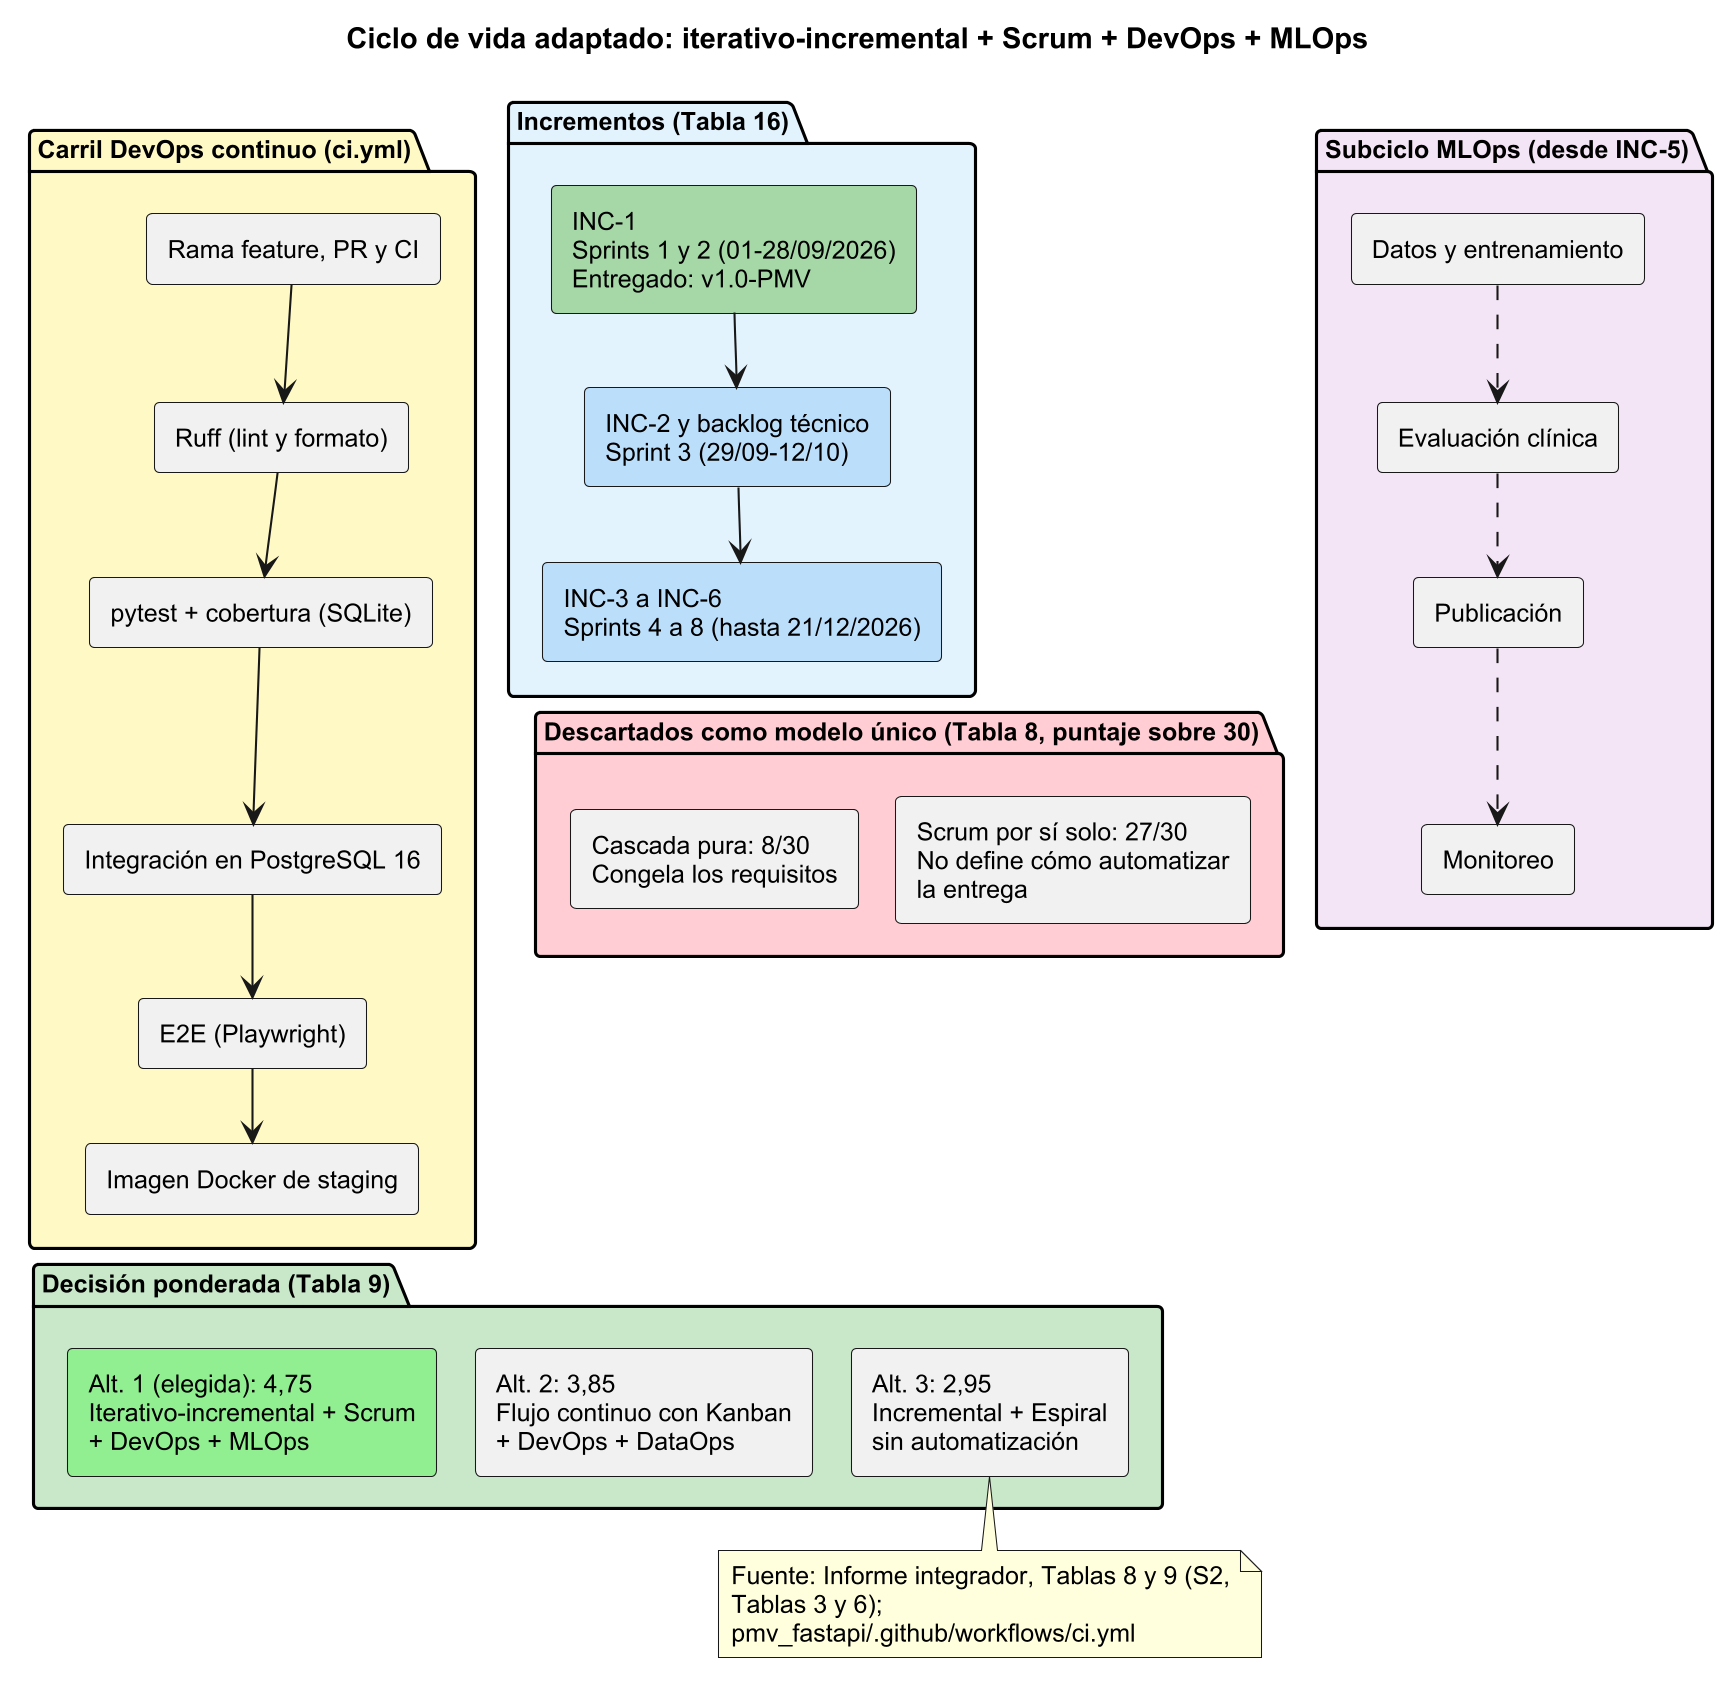

The diagram above was rendered by PlantUML. Its source (embedded in the PNG):
@startuml 51_s6_ciclo_vida_tailoring
skinparamlocked dpi 200
' Fuentes: Informe integrador Tablas 8 y 9 (S2 Tablas 3 y 6), Tabla 16 (sprints), ci.yml
!pragma layout smetana
skinparam backgroundColor #FFFFFF
skinparam defaultFontName "Arial"
skinparam defaultFontSize 12
skinparam wrapWidth 240
skinparam nodesep 25
skinparam ranksep 30

title Ciclo de vida adaptado: iterativo-incremental + Scrum + DevOps + MLOps

package "Incrementos (Tabla 16)" #E3F2FD {
  rectangle "INC-1\nSprints 1 y 2 (01-28/09/2026)\nEntregado: v1.0-PMV" as INC1 #A5D6A7
  rectangle "INC-2 y backlog técnico\nSprint 3 (29/09-12/10)" as INC2 #BBDEFB
  rectangle "INC-3 a INC-6\nSprints 4 a 8 (hasta 21/12/2026)" as INC3 #BBDEFB
  INC1 --> INC2
  INC2 --> INC3
}

package "Carril DevOps continuo (ci.yml)" #FFF9C4 {
  rectangle "Rama feature, PR y CI" as DF1
  rectangle "Ruff (lint y formato)" as DF3
  rectangle "pytest + cobertura (SQLite)" as DF4
  rectangle "Integración en PostgreSQL 16" as DF5
  rectangle "E2E (Playwright)" as DF6
  rectangle "Imagen Docker de staging" as DF7
  DF1 --> DF3
  DF3 --> DF4
  DF4 --> DF5
  DF5 --> DF6
  DF6 --> DF7
}

package "Subciclo MLOps (desde INC-5)" #F3E5F5 {
  rectangle "Datos y entrenamiento" as MLO1
  rectangle "Evaluación clínica" as MLO2
  rectangle "Publicación" as MLO3
  rectangle "Monitoreo" as MLO4
  MLO1 ..> MLO2
  MLO2 ..> MLO3
  MLO3 ..> MLO4
}

package "Descartados como modelo único (Tabla 8, puntaje sobre 30)" #FFCDD2 {
  rectangle "Cascada pura: 8/30\nCongela los requisitos" as NO1
  rectangle "Scrum por sí solo: 27/30\nNo define cómo automatizar\nla entrega" as NO2
}

package "Decisión ponderada (Tabla 9)" #C8E6C9 {
  rectangle "Alt. 1 (elegida): 4,75\nIterativo-incremental + Scrum\n+ DevOps + MLOps" as DEC1 #90EE90
  rectangle "Alt. 2: 3,85\nFlujo continuo con Kanban\n+ DevOps + DataOps" as DEC2
  rectangle "Alt. 3: 2,95\nIncremental + Espiral\nsin automatización" as DEC3
}

INC1 -[hidden]right-> DF1
DF1 -[hidden]right-> MLO1
NO1 -[hidden]right-> NO2
DEC1 -[hidden]right-> DEC2
DEC2 -[hidden]right-> DEC3
INC3 -[hidden]down-> NO1
DF7 -[hidden]down-> DEC1

note bottom
  Fuente: Informe integrador, Tablas 8 y 9 (S2, Tablas 3 y 6); pmv_fastapi/.github/workflows/ci.yml
end note

@enduml